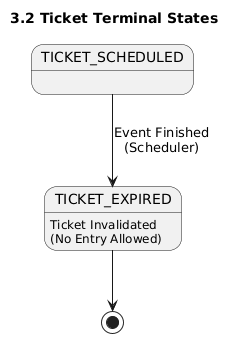

The diagram above was rendered by PlantUML. Its source (embedded in the PNG):
@startuml
title 3.2 Ticket Terminal States

state TICKET_SCHEDULED {
  TICKET_SCHEDULED --> TICKET_EXPIRED : Event Finished\n(Scheduler)
}

state TICKET_EXPIRED : Ticket Invalidated\n(No Entry Allowed)

TICKET_EXPIRED --> [*]
@enduml